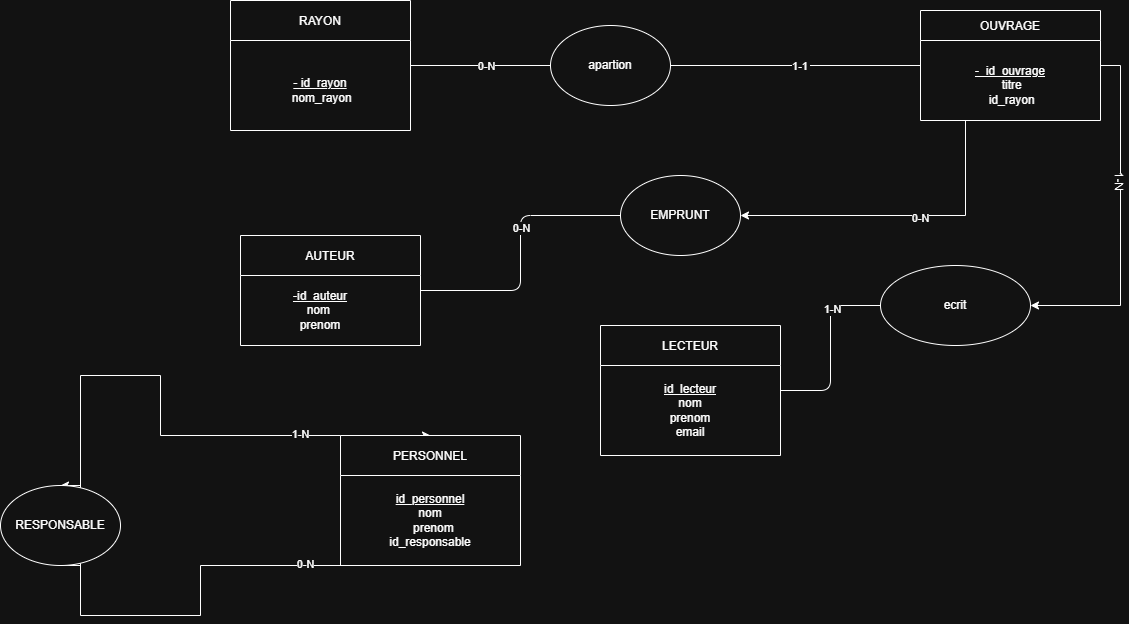

The diagram above was exported from draw.io. Its source (the exported page's mxGraphModel, read from the mxfile embedded in the PNG):
<mxGraphModel dx="4342" dy="527" grid="1" gridSize="10" guides="1" tooltips="1" connect="1" arrows="1" fold="1" page="1" pageScale="1" pageWidth="3300" pageHeight="4681" math="0" shadow="0">
  <root>
    <mxCell id="0" />
    <mxCell id="1" parent="0" />
    <mxCell id="tjayFiPUYwxp7pA91Cqv-1" parent="1" style="shape=swimlane;" value="RAYON" vertex="1">
      <mxGeometry height="130" width="180" x="110" y="45" as="geometry" />
    </mxCell>
    <mxCell id="tjayFiPUYwxp7pA91Cqv-2" parent="tjayFiPUYwxp7pA91Cqv-1" style="text;html=1;whiteSpace=wrap;strokeColor=none;fillColor=none;align=center;verticalAlign=middle;rounded=0;" value="&lt;u&gt;- id_rayon&lt;/u&gt;&lt;div&gt;&lt;span style=&quot;background-color: transparent; color: light-dark(rgb(0, 0, 0), rgb(255, 255, 255));&quot;&gt;&amp;nbsp;nom_rayon&lt;/span&gt;&lt;/div&gt;" vertex="1">
      <mxGeometry height="60" width="60" x="60" y="60" as="geometry" />
    </mxCell>
    <mxCell id="r2ALvhCIl6kiaiS4jBoV-2" edge="1" parent="1" source="tjayFiPUYwxp7pA91Cqv-3" style="edgeStyle=orthogonalEdgeStyle;rounded=0;orthogonalLoop=1;jettySize=auto;html=1;exitX=1;exitY=0.5;exitDx=0;exitDy=0;entryX=1;entryY=0.5;entryDx=0;entryDy=0;" target="tjayFiPUYwxp7pA91Cqv-29">
      <mxGeometry relative="1" as="geometry" />
    </mxCell>
    <mxCell id="NsVMGCnvD1BhKInG1Lst-4" connectable="0" parent="r2ALvhCIl6kiaiS4jBoV-2" style="edgeLabel;html=1;align=center;verticalAlign=middle;resizable=0;points=[];rotation=90;" value="1-N" vertex="1">
      <mxGeometry relative="1" x="-0.2274" y="5" as="geometry">
        <mxPoint x="-5" as="offset" />
      </mxGeometry>
    </mxCell>
    <mxCell id="r2ALvhCIl6kiaiS4jBoV-7" edge="1" parent="1" source="tjayFiPUYwxp7pA91Cqv-3" style="edgeStyle=orthogonalEdgeStyle;rounded=0;orthogonalLoop=1;jettySize=auto;html=1;exitX=0.25;exitY=1;exitDx=0;exitDy=0;entryX=1;entryY=0.5;entryDx=0;entryDy=0;" target="tjayFiPUYwxp7pA91Cqv-32">
      <mxGeometry relative="1" as="geometry" />
    </mxCell>
    <mxCell id="NsVMGCnvD1BhKInG1Lst-3" connectable="0" parent="r2ALvhCIl6kiaiS4jBoV-7" style="edgeLabel;html=1;align=center;verticalAlign=middle;resizable=0;points=[];" value="0-N" vertex="1">
      <mxGeometry relative="1" x="-0.1187" y="2" as="geometry">
        <mxPoint as="offset" />
      </mxGeometry>
    </mxCell>
    <mxCell id="tjayFiPUYwxp7pA91Cqv-3" parent="1" style="shape=swimlane;startSize=30;" value="OUVRAGE" vertex="1">
      <mxGeometry height="110" width="180" x="800" y="55" as="geometry" />
    </mxCell>
    <mxCell id="tjayFiPUYwxp7pA91Cqv-19" parent="tjayFiPUYwxp7pA91Cqv-3" style="text;html=1;whiteSpace=wrap;strokeColor=none;fillColor=none;align=center;verticalAlign=middle;rounded=0;" value="&lt;u&gt;-&amp;nbsp; id_ouvrage&lt;/u&gt;&lt;div&gt;&amp;nbsp;titre&lt;div&gt;&amp;nbsp;id_rayon&lt;/div&gt;&lt;/div&gt;" vertex="1">
      <mxGeometry height="30" width="90" x="45" y="60" as="geometry" />
    </mxCell>
    <mxCell id="tjayFiPUYwxp7pA91Cqv-4" edge="1" parent="1" source="tjayFiPUYwxp7pA91Cqv-27" style="edgeStyle=orthogonalEdgeStyle;endArrow=none;startArrow=none;" target="tjayFiPUYwxp7pA91Cqv-3" value="1-1">
      <mxGeometry relative="1" x="0.037" as="geometry">
        <mxPoint as="offset" />
      </mxGeometry>
    </mxCell>
    <mxCell id="tjayFiPUYwxp7pA91Cqv-5" parent="1" style="shape=swimlane;" value="AUTEUR" vertex="1">
      <mxGeometry height="110" width="180" x="120" y="280" as="geometry" />
    </mxCell>
    <mxCell id="tjayFiPUYwxp7pA91Cqv-6" parent="tjayFiPUYwxp7pA91Cqv-5" style="text;html=1;whiteSpace=wrap;strokeColor=none;fillColor=none;align=center;verticalAlign=middle;rounded=0;" value="&lt;u&gt;-id_auteur &lt;/u&gt;nom&amp;nbsp;&lt;div&gt;prenom&lt;/div&gt;" vertex="1">
      <mxGeometry height="30" width="80" x="40" y="60" as="geometry" />
    </mxCell>
    <mxCell id="8bcSerzYGRWjvLCbjMOT-10" edge="1" parent="1" source="8bcSerzYGRWjvLCbjMOT-13" style="edgeStyle=orthogonalEdgeStyle;rounded=0;orthogonalLoop=1;jettySize=auto;html=1;exitX=0.5;exitY=1;exitDx=0;exitDy=0;entryX=0.5;entryY=0;entryDx=0;entryDy=0;" target="tjayFiPUYwxp7pA91Cqv-11">
      <mxGeometry relative="1" as="geometry">
        <Array as="points">
          <mxPoint x="-40" y="420" />
          <mxPoint x="40" y="420" />
          <mxPoint x="40" y="480" />
        </Array>
        <mxPoint x="90" y="420" as="targetPoint" />
      </mxGeometry>
    </mxCell>
    <mxCell id="8bcSerzYGRWjvLCbjMOT-12" connectable="0" parent="8bcSerzYGRWjvLCbjMOT-10" style="edgeLabel;html=1;align=center;verticalAlign=middle;resizable=0;points=[];" value="1-N" vertex="1">
      <mxGeometry relative="1" x="0.5786" y="2" as="geometry">
        <mxPoint as="offset" />
      </mxGeometry>
    </mxCell>
    <mxCell id="tjayFiPUYwxp7pA91Cqv-11" parent="1" style="shape=swimlane;" value="PERSONNEL" vertex="1">
      <mxGeometry height="130" width="180" x="220" y="480" as="geometry" />
    </mxCell>
    <mxCell id="tjayFiPUYwxp7pA91Cqv-12" parent="tjayFiPUYwxp7pA91Cqv-11" style="text;html=1;whiteSpace=wrap;strokeColor=none;fillColor=none;align=center;verticalAlign=middle;rounded=0;" value="&lt;u&gt;id_personnel &lt;/u&gt;nom&lt;div&gt;&amp;nbsp; prenom id_responsable&lt;/div&gt;" vertex="1">
      <mxGeometry height="30" width="60" x="60" y="70" as="geometry" />
    </mxCell>
    <mxCell id="tjayFiPUYwxp7pA91Cqv-13" parent="1" style="shape=swimlane;" value="LECTEUR" vertex="1">
      <mxGeometry height="130" width="180" x="480" y="370" as="geometry" />
    </mxCell>
    <mxCell id="tjayFiPUYwxp7pA91Cqv-14" parent="tjayFiPUYwxp7pA91Cqv-13" style="text;html=1;whiteSpace=wrap;strokeColor=none;fillColor=none;align=center;verticalAlign=middle;rounded=0;" value="&lt;u&gt;id_lecteur &lt;/u&gt;nom prenom email" vertex="1">
      <mxGeometry height="30" width="60" x="60" y="70" as="geometry" />
    </mxCell>
    <mxCell id="tjayFiPUYwxp7pA91Cqv-28" edge="1" parent="1" source="tjayFiPUYwxp7pA91Cqv-1" style="edgeStyle=orthogonalEdgeStyle;endArrow=none;startArrow=none;" target="tjayFiPUYwxp7pA91Cqv-27" value="">
      <mxGeometry relative="1" x="0.4545" as="geometry">
        <mxPoint as="offset" />
        <mxPoint x="50" y="105" as="sourcePoint" />
        <mxPoint x="400" y="95" as="targetPoint" />
      </mxGeometry>
    </mxCell>
    <mxCell id="8bcSerzYGRWjvLCbjMOT-7" connectable="0" parent="tjayFiPUYwxp7pA91Cqv-28" style="edgeLabel;html=1;align=center;verticalAlign=middle;resizable=0;points=[];" value="0-N" vertex="1">
      <mxGeometry relative="1" x="0.0691" y="-2" as="geometry">
        <mxPoint y="-2" as="offset" />
      </mxGeometry>
    </mxCell>
    <mxCell id="tjayFiPUYwxp7pA91Cqv-27" parent="1" style="ellipse;whiteSpace=wrap;html=1;" value="apartion" vertex="1">
      <mxGeometry height="80" width="120" x="430" y="70" as="geometry" />
    </mxCell>
    <mxCell id="tjayFiPUYwxp7pA91Cqv-30" edge="1" parent="1" source="tjayFiPUYwxp7pA91Cqv-13" style="edgeStyle=orthogonalEdgeStyle;endArrow=none;startArrow=none;" target="tjayFiPUYwxp7pA91Cqv-29" value="">
      <mxGeometry relative="1" x="-0.8065" as="geometry">
        <mxPoint as="offset" />
        <mxPoint x="590" y="505" as="sourcePoint" />
        <mxPoint x="820" y="425" as="targetPoint" />
      </mxGeometry>
    </mxCell>
    <mxCell id="8bcSerzYGRWjvLCbjMOT-9" connectable="0" parent="tjayFiPUYwxp7pA91Cqv-30" style="edgeLabel;html=1;align=center;verticalAlign=middle;resizable=0;points=[];" value="1-N" vertex="1">
      <mxGeometry relative="1" x="0.4667" y="-3" as="geometry">
        <mxPoint as="offset" />
      </mxGeometry>
    </mxCell>
    <mxCell id="tjayFiPUYwxp7pA91Cqv-29" parent="1" style="ellipse;whiteSpace=wrap;html=1;" value="ecrit" vertex="1">
      <mxGeometry height="80" width="150" x="760" y="310" as="geometry" />
    </mxCell>
    <mxCell id="tjayFiPUYwxp7pA91Cqv-33" edge="1" parent="1" source="tjayFiPUYwxp7pA91Cqv-5" style="edgeStyle=orthogonalEdgeStyle;endArrow=none;startArrow=none;" target="tjayFiPUYwxp7pA91Cqv-32" value="">
      <mxGeometry relative="1" x="-0.7222" as="geometry">
        <mxPoint as="offset" />
        <mxPoint x="60" y="335" as="sourcePoint" />
        <mxPoint x="420" y="335" as="targetPoint" />
      </mxGeometry>
    </mxCell>
    <mxCell id="8bcSerzYGRWjvLCbjMOT-8" connectable="0" parent="tjayFiPUYwxp7pA91Cqv-33" style="edgeLabel;html=1;align=center;verticalAlign=middle;resizable=0;points=[];" value="0-N" vertex="1">
      <mxGeometry relative="1" x="0.1852" as="geometry">
        <mxPoint as="offset" />
      </mxGeometry>
    </mxCell>
    <mxCell id="tjayFiPUYwxp7pA91Cqv-32" parent="1" style="ellipse;whiteSpace=wrap;html=1;" value="&lt;span style=&quot;text-wrap-mode: nowrap;&quot;&gt;EMPRUNT&lt;/span&gt;" vertex="1">
      <mxGeometry height="80" width="120" x="500" y="220" as="geometry" />
    </mxCell>
    <mxCell id="r2ALvhCIl6kiaiS4jBoV-3" edge="1" parent="1" source="tjayFiPUYwxp7pA91Cqv-11" style="edgeStyle=orthogonalEdgeStyle;rounded=0;orthogonalLoop=1;jettySize=auto;html=1;exitX=0.5;exitY=1;exitDx=0;exitDy=0;entryX=0.5;entryY=0;entryDx=0;entryDy=0;" target="8bcSerzYGRWjvLCbjMOT-13" value="">
      <mxGeometry relative="1" as="geometry">
        <Array as="points">
          <mxPoint x="80" y="610" />
          <mxPoint x="80" y="660" />
          <mxPoint x="-40" y="660" />
        </Array>
        <mxPoint x="310" y="610" as="sourcePoint" />
        <mxPoint x="310" y="480" as="targetPoint" />
      </mxGeometry>
    </mxCell>
    <mxCell id="r2ALvhCIl6kiaiS4jBoV-4" connectable="0" parent="r2ALvhCIl6kiaiS4jBoV-3" style="edgeLabel;html=1;align=center;verticalAlign=middle;resizable=0;points=[];" value="0-N" vertex="1">
      <mxGeometry relative="1" x="-0.543" y="-2" as="geometry">
        <mxPoint as="offset" />
      </mxGeometry>
    </mxCell>
    <mxCell id="8bcSerzYGRWjvLCbjMOT-13" parent="1" style="ellipse;whiteSpace=wrap;html=1;" value="RESPONSABLE" vertex="1">
      <mxGeometry height="80" width="120" x="-120" y="530" as="geometry" />
    </mxCell>
  </root>
</mxGraphModel>